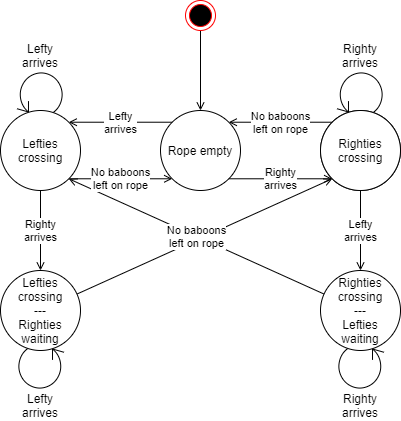

The diagram above was exported from draw.io. Its source (the exported page's mxGraphModel, read from the mxfile embedded in the PNG):
<mxGraphModel dx="813" dy="470" grid="1" gridSize="10" guides="1" tooltips="1" connect="1" arrows="1" fold="1" page="1" pageScale="1" pageWidth="850" pageHeight="1100" math="0" shadow="0">
  <root>
    <mxCell id="0" />
    <mxCell id="1" parent="0" />
    <mxCell id="2" value="" style="endArrow=open;html=1;endFill=0;entryX=0;entryY=1;entryDx=0;entryDy=0;" edge="1" source="23" target="9" parent="1">
      <mxGeometry width="50" height="50" relative="1" as="geometry">
        <mxPoint x="320" y="460" as="sourcePoint" />
        <mxPoint x="530" y="330" as="targetPoint" />
      </mxGeometry>
    </mxCell>
    <mxCell id="3" value="" style="shape=mxgraph.bpmn.loop;html=1;outlineConnect=0;rotation=180;" vertex="1" parent="1">
      <mxGeometry x="216.5" y="473" width="47" height="47" as="geometry" />
    </mxCell>
    <mxCell id="4" value="Lefty&lt;br&gt;arrives" style="text;html=1;strokeColor=none;fillColor=none;align=center;verticalAlign=middle;whiteSpace=wrap;rounded=0;" vertex="1" parent="1">
      <mxGeometry x="220" y="520" width="40" height="30" as="geometry" />
    </mxCell>
    <mxCell id="5" value="" style="shape=mxgraph.bpmn.loop;html=1;outlineConnect=0;rotation=180;" vertex="1" parent="1">
      <mxGeometry x="536.5" y="473" width="47" height="47" as="geometry" />
    </mxCell>
    <mxCell id="6" value="" style="shape=mxgraph.bpmn.loop;html=1;outlineConnect=0;" vertex="1" parent="1">
      <mxGeometry x="536.5" y="200" width="47" height="47" as="geometry" />
    </mxCell>
    <mxCell id="7" value="Rope empty" style="ellipse;whiteSpace=wrap;html=1;aspect=fixed;" vertex="1" parent="1">
      <mxGeometry x="360" y="240" width="80" height="80" as="geometry" />
    </mxCell>
    <mxCell id="8" value="Rope empty" style="ellipse;whiteSpace=wrap;html=1;aspect=fixed;" vertex="1" parent="1">
      <mxGeometry x="520" y="240" width="80" height="80" as="geometry" />
    </mxCell>
    <mxCell id="9" value="Righties crossing" style="ellipse;whiteSpace=wrap;html=1;aspect=fixed;" vertex="1" parent="1">
      <mxGeometry x="520" y="240" width="80" height="80" as="geometry" />
    </mxCell>
    <mxCell id="10" value="Righty&lt;br&gt;arrives" style="endArrow=open;html=1;endFill=0;exitX=1;exitY=1;exitDx=0;exitDy=0;entryX=0;entryY=1;entryDx=0;entryDy=0;" edge="1" source="7" target="9" parent="1">
      <mxGeometry width="50" height="50" relative="1" as="geometry">
        <mxPoint x="450" y="460" as="sourcePoint" />
        <mxPoint x="510" y="310" as="targetPoint" />
      </mxGeometry>
    </mxCell>
    <mxCell id="11" value="" style="endArrow=open;html=1;endFill=0;" edge="1" target="7" parent="1">
      <mxGeometry width="50" height="50" relative="1" as="geometry">
        <mxPoint x="400" y="160" as="sourcePoint" />
        <mxPoint x="370" y="120" as="targetPoint" />
      </mxGeometry>
    </mxCell>
    <mxCell id="12" value="Lefty&lt;br&gt;arrives" style="endArrow=open;html=1;endFill=0;entryX=1;entryY=0;entryDx=0;entryDy=0;exitX=0;exitY=0;exitDx=0;exitDy=0;" edge="1" source="7" target="20" parent="1">
      <mxGeometry width="50" height="50" relative="1" as="geometry">
        <mxPoint x="290" y="470" as="sourcePoint" />
        <mxPoint x="340" y="420" as="targetPoint" />
      </mxGeometry>
    </mxCell>
    <mxCell id="13" value="Righty&lt;br&gt;arrives" style="text;html=1;strokeColor=none;fillColor=none;align=center;verticalAlign=middle;whiteSpace=wrap;rounded=0;" vertex="1" parent="1">
      <mxGeometry x="540" y="170" width="40" height="30" as="geometry" />
    </mxCell>
    <mxCell id="14" value="Righties&lt;br&gt;crossing&lt;br&gt;---&lt;br&gt;Lefties&lt;br&gt;waiting" style="ellipse;whiteSpace=wrap;html=1;aspect=fixed;" vertex="1" parent="1">
      <mxGeometry x="520" y="400" width="80" height="80" as="geometry" />
    </mxCell>
    <mxCell id="15" value="Lefty&lt;br&gt;arrives" style="endArrow=open;html=1;endFill=0;" edge="1" source="9" target="14" parent="1">
      <mxGeometry width="50" height="50" relative="1" as="geometry">
        <mxPoint x="490" y="400" as="sourcePoint" />
        <mxPoint x="540" y="350" as="targetPoint" />
      </mxGeometry>
    </mxCell>
    <mxCell id="16" value="No baboons&lt;br&gt;left on rope" style="endArrow=open;html=1;endFill=0;entryX=1;entryY=1;entryDx=0;entryDy=0;" edge="1" source="14" target="20" parent="1">
      <mxGeometry width="50" height="50" relative="1" as="geometry">
        <mxPoint x="430" y="440" as="sourcePoint" />
        <mxPoint x="480" y="390" as="targetPoint" />
      </mxGeometry>
    </mxCell>
    <mxCell id="17" value="No baboons&lt;br&gt;left on rope" style="endArrow=open;html=1;exitX=0;exitY=0;exitDx=0;exitDy=0;entryX=1;entryY=0;entryDx=0;entryDy=0;endFill=0;" edge="1" source="9" target="7" parent="1">
      <mxGeometry width="50" height="50" relative="1" as="geometry">
        <mxPoint x="470" y="370" as="sourcePoint" />
        <mxPoint x="520" y="320" as="targetPoint" />
      </mxGeometry>
    </mxCell>
    <mxCell id="18" value="No baboons&lt;br&gt;left on rope" style="endArrow=open;html=1;exitX=1;exitY=1;exitDx=0;exitDy=0;entryX=0;entryY=1;entryDx=0;entryDy=0;endFill=0;" edge="1" source="20" target="7" parent="1">
      <mxGeometry width="50" height="50" relative="1" as="geometry">
        <mxPoint x="541.715728752538" y="261.715728752538" as="sourcePoint" />
        <mxPoint x="438.284271247462" y="261.715728752538" as="targetPoint" />
      </mxGeometry>
    </mxCell>
    <mxCell id="19" value="" style="shape=mxgraph.bpmn.loop;html=1;outlineConnect=0;" vertex="1" parent="1">
      <mxGeometry x="216.5" y="200" width="47" height="47" as="geometry" />
    </mxCell>
    <mxCell id="20" value="Lefties crossing" style="ellipse;whiteSpace=wrap;html=1;aspect=fixed;" vertex="1" parent="1">
      <mxGeometry x="200" y="240" width="80" height="80" as="geometry" />
    </mxCell>
    <mxCell id="21" value="Lefty&lt;br&gt;arrives" style="text;html=1;strokeColor=none;fillColor=none;align=center;verticalAlign=middle;whiteSpace=wrap;rounded=0;" vertex="1" parent="1">
      <mxGeometry x="220" y="170" width="40" height="30" as="geometry" />
    </mxCell>
    <mxCell id="22" value="" style="ellipse;html=1;shape=endState;fillColor=#000000;strokeColor=#ff0000;" vertex="1" parent="1">
      <mxGeometry x="385" y="130" width="30" height="30" as="geometry" />
    </mxCell>
    <mxCell id="23" value="Lefties&lt;br&gt;crossing&lt;br&gt;---&lt;br&gt;Righties&lt;br&gt;waiting" style="ellipse;whiteSpace=wrap;html=1;aspect=fixed;" vertex="1" parent="1">
      <mxGeometry x="200" y="400" width="80" height="80" as="geometry" />
    </mxCell>
    <mxCell id="24" value="Righty&lt;br&gt;arrives" style="endArrow=open;html=1;endFill=0;" edge="1" source="20" target="23" parent="1">
      <mxGeometry width="50" height="50" relative="1" as="geometry">
        <mxPoint x="570" y="330" as="sourcePoint" />
        <mxPoint x="570" y="410" as="targetPoint" />
      </mxGeometry>
    </mxCell>
    <mxCell id="25" value="Righty&lt;br&gt;arrives" style="text;html=1;strokeColor=none;fillColor=none;align=center;verticalAlign=middle;whiteSpace=wrap;rounded=0;" vertex="1" parent="1">
      <mxGeometry x="540" y="520" width="40" height="30" as="geometry" />
    </mxCell>
  </root>
</mxGraphModel>